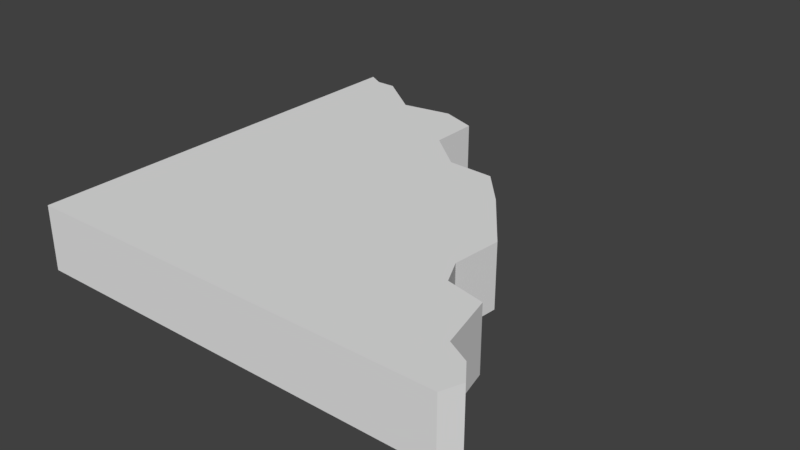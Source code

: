 # Source: 2KantEbene2.blend  (saved by Blender 2.79.0; exported with 4.5.12 LTS)
import bpy
from mathutils import Matrix  # noqa: F401  (used for matrix-valued properties, if any)

bpy.ops.wm.read_factory_settings(use_empty=True)
scene = bpy.context.scene
scene.name = 'Scene'

# ---- collections
col_collection_1 = bpy.data.collections.new('Collection 1'); scene.collection.children.link(col_collection_1)

# ---- materials (node trees are filled in below, after node groups)
mat_ground = bpy.data.materials.new('Ground')
mat_ground.alpha_threshold = 0.0
mat_ground.use_transparent_shadow = False
mat_ground.roughness = 0.5
mat_side = bpy.data.materials.new('Side')
mat_side.alpha_threshold = 0.0
mat_side.use_transparent_shadow = False
mat_side.roughness = 0.5

# ---- material node trees

# ---- world
world_world = bpy.data.worlds.new('World'); scene.world = world_world
world_world.color = (0.05088, 0.05088, 0.05088)
world_world.use_sun_shadow = False
world_world.sun_shadow_jitter_overblur = 0.0
world_world.cycles.sampling_method = 'MANUAL'

# ---- meshes
me_plane = bpy.data.meshes.new('Plane')
me_plane.from_pydata([(-1.0, -1.0, 2.137e-05), (0.9975, -1.0, 0.3), (-1.0, -1.0, 0.3), (-1.0, 1.001, 0.3), (0.9975, -1.0, 2.137e-05), (-1.0, 1.001, 2.137e-05), (-0.9248, 0.9598, 2.137e-05), (-0.8313, 0.9598, 2.137e-05), (-0.6079, 0.7936, 2.137e-05), (-0.3741, 0.8351, 2.137e-05), (-0.2026, 0.7728, 2.137e-05), (-0.2026, 0.5442, 2.137e-05), (-0.01041, 0.3831, 2.137e-05), (0.2078, 0.3727, 2.137e-05), (0.3585, 0.2013, 2.137e-05), (0.5767, -0.09484, 2.137e-05), (0.5559, -0.3286, 2.137e-05), (0.613, -0.4481, 2.137e-05), (0.7949, -0.4897, 2.137e-05), (0.8572, -0.7547, 2.137e-05), (0.9663, -0.8118, 2.137e-05), (1.034, -0.9053, 2.137e-05), (-0.9248, 0.9598, 0.3), (-0.8313, 0.9598, 0.3), (-0.6079, 0.7936, 0.3), (-0.3741, 0.8351, 0.3), (-0.2026, 0.7728, 0.3), (-0.2026, 0.5442, 0.3), (-0.01041, 0.3831, 0.3), (0.2078, 0.3727, 0.3), (0.3585, 0.2013, 0.3), (0.5767, -0.09484, 0.3), (0.5559, -0.3286, 0.3), (0.613, -0.4481, 0.3), (0.7949, -0.4897, 0.3), (0.8572, -0.7547, 0.3), (0.9663, -0.8118, 0.3), (1.034, -0.9053, 0.3)], [], [(0, 5, 6, 7, 8, 9, 10, 11, 12, 13, 14, 15, 16, 17, 18, 19, 20, 21, 4), (7, 6, 22, 23), (2, 1, 37, 36, 35, 34, 33, 32, 31, 30, 29, 28, 27, 26, 25, 24, 23, 22, 3), (4, 21, 37, 1), (5, 0, 2, 3), (15, 14, 30, 31), (8, 7, 23, 24), (16, 15, 31, 32), (9, 8, 24, 25), (17, 16, 32, 33), (10, 9, 25, 26), (18, 17, 33, 34), (11, 10, 26, 27), (0, 4, 1, 2), (19, 18, 34, 35), (12, 11, 27, 28), (20, 19, 35, 36), (13, 12, 28, 29), (6, 5, 3, 22), (21, 20, 36, 37), (14, 13, 29, 30)])
_uv = me_plane.uv_layers.new(name='UVMap')
_uv.uv.foreach_set('vector', [0.7694, 0.7173, 0.0, 0.7173, 0.01598, 0.6908, 0.01598, 0.6578, 0.07989, 0.579, 0.06391, 0.4965, 0.08788, 0.4361, 0.1758, 0.4361, 0.2377, 0.3683, 0.2417, 0.2913, 0.3076, 0.2382, 0.4214, 0.1612, 0.5113, 0.1686, 0.5572, 0.1484, 0.5732, 0.08428, 0.675, 0.0623, 0.697, 0.02382, 0.733, 0.0, 0.7694, 0.01283, 0.7694, 0.7664, 0.7694, 0.7335, 0.8847, 0.7335, 0.8847, 0.7664, 0.0, 2.086e-07, 0.8323, 3.499e-08, 0.8474, 0.03945, 0.8193, 0.07841, 0.7738, 0.1022, 0.7479, 0.2126, 0.6721, 0.2299, 0.6483, 0.2797, 0.6569, 0.3771, 0.566, 0.5005, 0.5032, 0.572, 0.4123, 0.5763, 0.3322, 0.6434, 0.3322, 0.7387, 0.2608, 0.7646, 0.1634, 0.7473, 0.07029, 0.8166, 0.03133, 0.8166, 1.74e-07, 0.8339, 0.3059, 0.7173, 0.3417, 0.7173, 0.3417, 0.8231, 0.3059, 0.8231, 0.8847, 0.0, 0.8847, 0.7058, 0.7694, 0.7058, 0.7694, 4.204e-08, 1.0, 0.8295, 1.0, 0.9372, 0.8847, 0.9372, 0.8847, 0.8295, 0.7694, 0.8501, 0.7694, 0.7664, 0.8847, 0.7664, 0.8847, 0.8501, 1.0, 0.7474, 1.0, 0.8295, 0.8847, 0.8295, 0.8847, 0.7474, 0.7694, 0.9309, 0.7694, 0.8501, 0.8847, 0.8501, 0.8847, 0.9309, 1.0, 0.7044, 1.0, 0.7474, 0.8847, 0.7474, 0.8847, 0.7044, 0.7694, 0.9931, 0.7694, 0.9309, 0.8847, 0.9309, 0.8847, 0.9931, 0.4498, 0.8231, 0.3787, 0.8231, 0.3787, 0.7173, 0.4498, 0.7173, 0.2181, 0.7173, 0.3059, 0.7173, 0.3059, 0.8231, 0.2181, 0.8231, 0.8847, 0.7044, 0.8847, 4.204e-08, 1.0, 0.0, 1.0, 0.7044, 0.1153, 0.7173, 0.2181, 0.7173, 0.2181, 0.8231, 0.1153, 0.8231, 0.1153, 0.7943, 0.1153, 0.8668, 2.291e-08, 0.8668, 0.0, 0.7943, 0.4935, 0.8231, 0.4498, 0.8231, 0.4498, 0.7173, 0.4935, 0.7173, 0.1153, 0.7173, 0.1153, 0.7943, 0.0, 0.7943, 2.291e-08, 0.7173, 0.7694, 0.7335, 0.7694, 0.7058, 0.8847, 0.7058, 0.8847, 0.7335, 0.3417, 0.7173, 0.3787, 0.7173, 0.3787, 0.8231, 0.3417, 0.8231, 1.0, 0.9372, 1.0, 1.0, 0.8847, 1.0, 0.8847, 0.9372])
me_plane.materials.append(mat_ground)
me_plane.materials.append(mat_side)
me_plane.use_remesh_preserve_volume = False
me_plane.use_remesh_preserve_attributes = False
me_plane.use_mirror_vertex_groups = False
me_plane.update()

# ---- objects
ob_plane = bpy.data.objects.new('Plane', me_plane)

# ---- transforms, parenting, visibility, modifiers, constraints
ob_plane.location = (0.0, 0.0, 0.0)
ob_plane.lineart.crease_threshold = 0.0

# ---- collection membership
col_collection_1.objects.link(ob_plane)

# ---- scene / render settings (as saved in the file)
scene.frame_start = 1; scene.frame_end = 250; scene.frame_set(1)
scene.render.engine = 'BLENDER_EEVEE_NEXT'
scene.render.resolution_percentage = 50
scene.render.dither_intensity = 0.0
scene.cycles.use_denoising = False
scene.cycles.samples = 128
scene.cycles.sampling_pattern = 'TABULATED_SOBOL'
scene.cycles.use_adaptive_sampling = False
scene.cycles.use_light_tree = False
scene.cycles.blur_glossy = 0.0
scene.cycles.sample_clamp_indirect = 0.0
scene.view_settings.view_transform = 'Standard'
bpy.context.view_layer.update()

# ---- added for rendering (the .blend has no active camera and no usable light): camera, sun
cam_auto = bpy.data.cameras.new('AutoCamera')
cam_auto.lens = 50.0
cam_auto.sensor_width = 36.0
cam_auto.clip_end = 1000.0
ob_auto_camera = bpy.data.objects.new('AutoCamera', cam_auto)
scene.collection.objects.link(ob_auto_camera)
ob_auto_camera.location = (2.67157, -3.18487, 2.27373)
ob_auto_camera.rotation_euler = (1.09748, -7.21219e-08, 0.694738)
scene.camera = ob_auto_camera
light_auto_sun = bpy.data.lights.new('AutoSun', 'SUN')
light_auto_sun.energy = 3.0
light_auto_sun.angle = 0.0523599
ob_auto_sun = bpy.data.objects.new('AutoSun', light_auto_sun)
scene.collection.objects.link(ob_auto_sun)
ob_auto_sun.rotation_euler = (0.872665, 0.174533, 0.523599)
bpy.context.view_layer.update()
